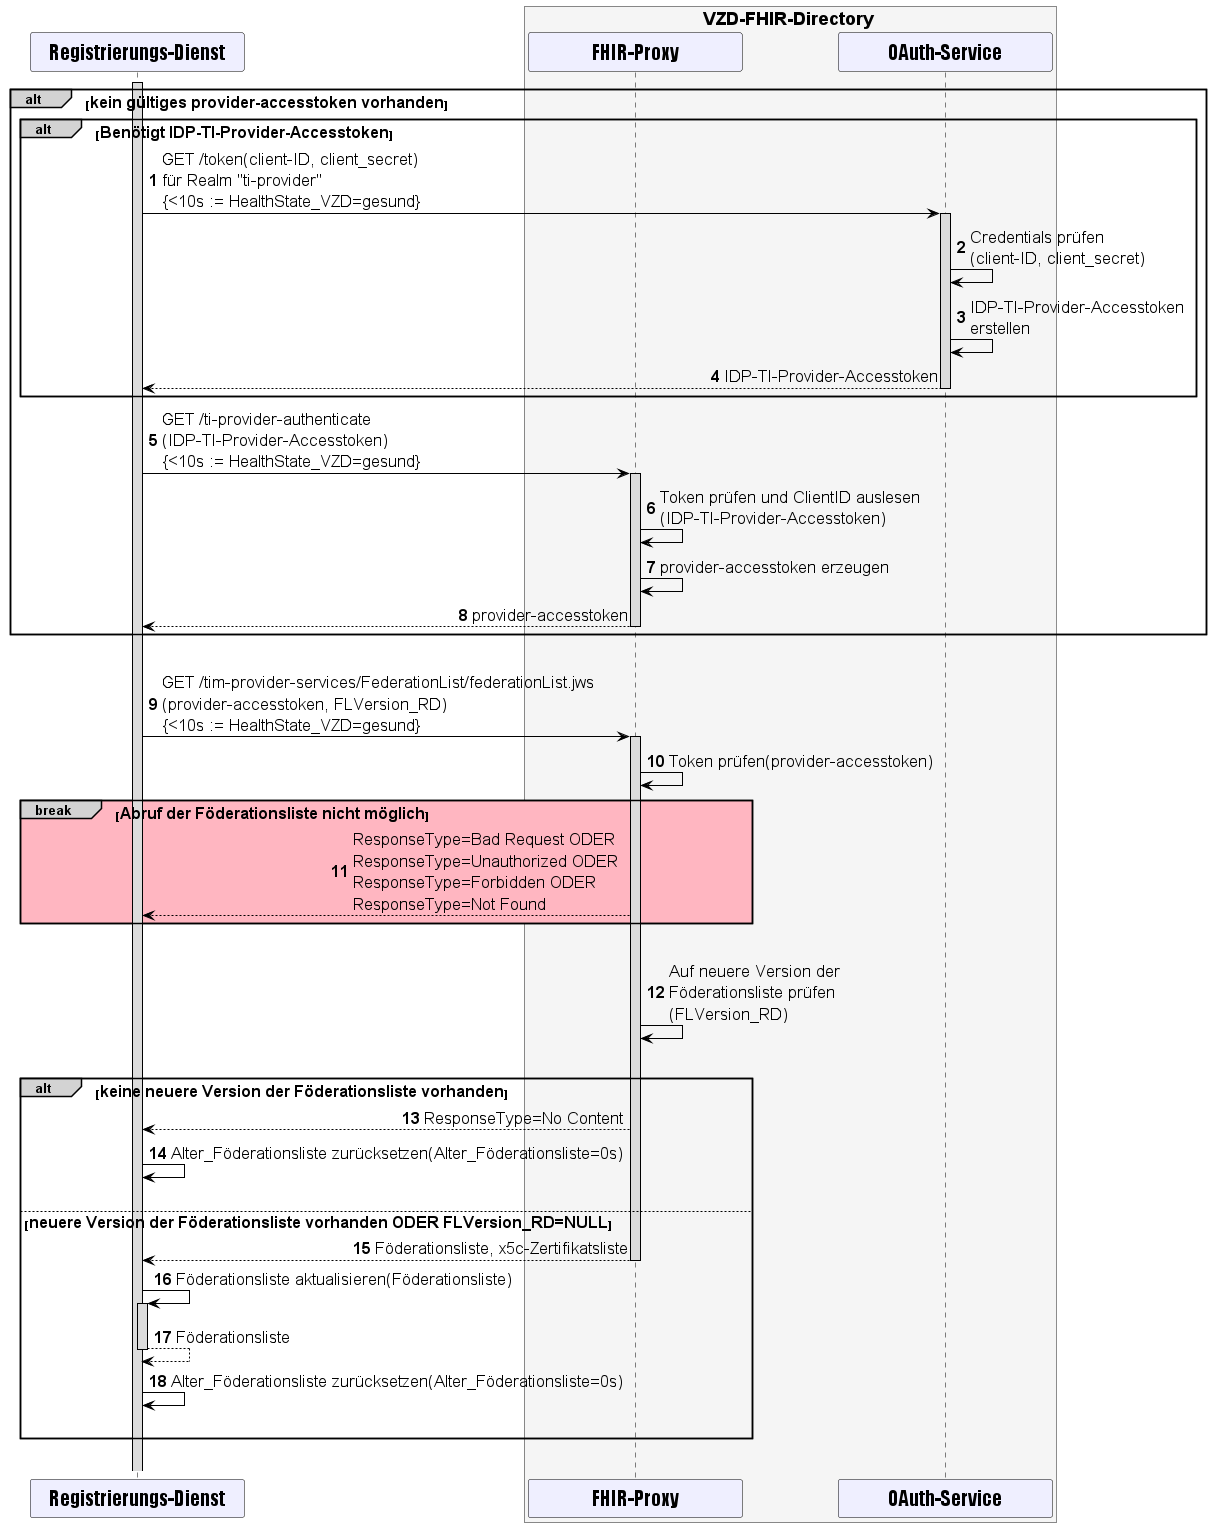

The diagram above was rendered by PlantUML. Its source (embedded in the PNG):
@startuml
skinparam sequenceMessageAlign direction
skinparam minClassWidth 200
skinparam BoxPadding 1
skinparam sequenceReferenceHeaderBackgroundColor palegreen
scale max 2048 width

skinparam sequence {
ArrowColor black
ArrowFontSize 17
ActorBorderColor black
LifeLineBorderColor black
LifeLineBackgroundColor Gainsboro

ParticipantBorderColor Motivation
ParticipantBackgroundColor Motivation
ParticipantFontName Impact
ParticipantFontSize 20
ParticipantFontColor black
ParticipantBorderColor Black
ParticipantBackgroundColor MOTIVATION

ActorBackgroundColor Gainsboro
ActorFontColor black
ActorFontSize 20
ActorFontName Aapex
}

autonumber

participant RD as "Registrierungs-Dienst"
box <size:18>VZD-FHIR-Directory</size> #WhiteSmoke
  participant FP as "FHIR-Proxy"
  participant AS as "OAuth-Service"
end box

alt#LightGrey <size:16>kein gültiges provider-accesstoken vorhanden</size>
  activate RD
  alt#LightGrey <size:16>Benötigt IDP-TI-Provider-Accesstoken</size>
      RD -> AS: GET /token(client-ID, client_secret)\nfür Realm "ti-provider"\n{<10s := HealthState_VZD=gesund}
      activate AS
      AS -> AS: Credentials prüfen \n(client-ID, client_secret)
      AS -> AS: IDP-TI-Provider-Accesstoken\nerstellen
      AS --> RD: IDP-TI-Provider-Accesstoken
      deactivate AS
  end
  RD -> FP: GET /ti-provider-authenticate\n(IDP-TI-Provider-Accesstoken)\n{<10s := HealthState_VZD=gesund}
  activate FP
  FP -> FP: Token prüfen und ClientID auslesen\n(IDP-TI-Provider-Accesstoken)
  FP -> FP: provider-accesstoken erzeugen
  FP --> RD: provider-accesstoken
  deactivate FP
end

|||
RD->FP: GET /tim-provider-services/FederationList/federationList.jws\n(provider-accesstoken, FLVersion_RD)\n{<10s := HealthState_VZD=gesund}
  Activate FP
FP->FP: Token prüfen(provider-accesstoken)

break#LightGrey #LightPink <size:16>Abruf der Föderationsliste nicht möglich</size>
  FP-->RD: ResponseType=Bad Request ODER \nResponseType=Unauthorized ODER \nResponseType=Forbidden ODER \nResponseType=Not Found
end 

|||
FP->FP: Auf neuere Version der \nFöderationsliste prüfen\n(FLVersion_RD)
|||

alt#LightGrey <size:16>keine neuere Version der Föderationsliste vorhanden</size>
  FP-->RD: ResponseType=No Content
  RD->RD: Alter_Föderationsliste zurücksetzen(Alter_Föderationsliste=0s)
  |||
else <size:16>neuere Version der Föderationsliste vorhanden ODER FLVersion_RD=NULL</size>
  FP-->RD: Föderationsliste, x5c-Zertifikatsliste
      Deactivate FP
  RD->RD++: Föderationsliste aktualisieren(Föderationsliste)
  return Föderationsliste
  RD->RD: Alter_Föderationsliste zurücksetzen(Alter_Föderationsliste=0s)
  |||
end
|||
@enduml